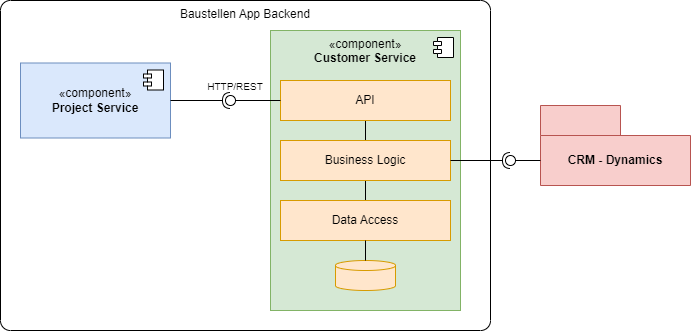

The diagram above was exported from draw.io. Its source (the exported page's mxGraphModel, read from the mxfile embedded in the PNG):
<mxGraphModel dx="1098" dy="1003" grid="1" gridSize="10" guides="1" tooltips="1" connect="1" arrows="1" fold="1" page="1" pageScale="1" pageWidth="1169" pageHeight="827" math="0" shadow="0">
  <root>
    <mxCell id="0" />
    <mxCell id="1" parent="0" />
    <mxCell id="GUdEhVKc1IcHSfxrooIw-1" value="Baustellen App Backend" style="rounded=1;whiteSpace=wrap;html=1;arcSize=3;fillColor=none;verticalAlign=top;labelPosition=center;verticalLabelPosition=middle;align=center;movable=1;resizable=1;rotatable=1;deletable=1;editable=1;locked=0;connectable=1;" vertex="1" parent="1">
      <mxGeometry x="380" y="370" width="490" height="330" as="geometry" />
    </mxCell>
    <mxCell id="GUdEhVKc1IcHSfxrooIw-2" value="«component»&lt;br&gt;&lt;b&gt;Customer Service&lt;/b&gt;" style="html=1;dropTarget=0;whiteSpace=wrap;fillColor=#d5e8d4;strokeColor=#82b366;verticalAlign=top;" vertex="1" parent="1">
      <mxGeometry x="650" y="400" width="190" height="280" as="geometry" />
    </mxCell>
    <mxCell id="GUdEhVKc1IcHSfxrooIw-3" value="" style="shape=module;jettyWidth=8;jettyHeight=4;" vertex="1" parent="GUdEhVKc1IcHSfxrooIw-2">
      <mxGeometry x="1" width="20" height="20" relative="1" as="geometry">
        <mxPoint x="-27" y="7" as="offset" />
      </mxGeometry>
    </mxCell>
    <mxCell id="GUdEhVKc1IcHSfxrooIw-4" value="«component»&lt;br&gt;&lt;b&gt;Project Service&lt;/b&gt;" style="html=1;dropTarget=0;whiteSpace=wrap;fillColor=#dae8fc;strokeColor=#6c8ebf;" vertex="1" parent="1">
      <mxGeometry x="400" y="432.5" width="150" height="75" as="geometry" />
    </mxCell>
    <mxCell id="GUdEhVKc1IcHSfxrooIw-5" value="" style="shape=module;jettyWidth=8;jettyHeight=4;" vertex="1" parent="GUdEhVKc1IcHSfxrooIw-4">
      <mxGeometry x="1" width="20" height="20" relative="1" as="geometry">
        <mxPoint x="-27" y="7" as="offset" />
      </mxGeometry>
    </mxCell>
    <mxCell id="GUdEhVKc1IcHSfxrooIw-6" style="edgeStyle=orthogonalEdgeStyle;rounded=0;orthogonalLoop=1;jettySize=auto;html=1;exitX=0.5;exitY=1;exitDx=0;exitDy=0;entryX=0.5;entryY=0;entryDx=0;entryDy=0;endArrow=none;startFill=0;" edge="1" parent="1" source="GUdEhVKc1IcHSfxrooIw-7" target="GUdEhVKc1IcHSfxrooIw-9">
      <mxGeometry relative="1" as="geometry" />
    </mxCell>
    <mxCell id="GUdEhVKc1IcHSfxrooIw-7" value="API" style="rounded=0;whiteSpace=wrap;html=1;fillColor=#ffe6cc;strokeColor=#d79b00;" vertex="1" parent="1">
      <mxGeometry x="660" y="450" width="170" height="40" as="geometry" />
    </mxCell>
    <mxCell id="GUdEhVKc1IcHSfxrooIw-8" style="edgeStyle=orthogonalEdgeStyle;rounded=0;orthogonalLoop=1;jettySize=auto;html=1;exitX=0.5;exitY=1;exitDx=0;exitDy=0;entryX=0.5;entryY=0;entryDx=0;entryDy=0;endArrow=none;startFill=0;" edge="1" parent="1" source="GUdEhVKc1IcHSfxrooIw-9" target="GUdEhVKc1IcHSfxrooIw-10">
      <mxGeometry relative="1" as="geometry" />
    </mxCell>
    <mxCell id="GUdEhVKc1IcHSfxrooIw-9" value="Business Logic" style="rounded=0;whiteSpace=wrap;html=1;fillColor=#ffe6cc;strokeColor=#d79b00;" vertex="1" parent="1">
      <mxGeometry x="660" y="510" width="170" height="40" as="geometry" />
    </mxCell>
    <mxCell id="GUdEhVKc1IcHSfxrooIw-10" value="Data Access" style="rounded=0;whiteSpace=wrap;html=1;fillColor=#ffe6cc;strokeColor=#d79b00;" vertex="1" parent="1">
      <mxGeometry x="660" y="570" width="170" height="40" as="geometry" />
    </mxCell>
    <mxCell id="GUdEhVKc1IcHSfxrooIw-11" value="" style="strokeWidth=1;html=1;shape=mxgraph.flowchart.database;whiteSpace=wrap;fillColor=#ffe6cc;strokeColor=#d79b00;" vertex="1" parent="1">
      <mxGeometry x="715" y="630" width="60" height="30" as="geometry" />
    </mxCell>
    <mxCell id="GUdEhVKc1IcHSfxrooIw-12" style="edgeStyle=orthogonalEdgeStyle;rounded=0;orthogonalLoop=1;jettySize=auto;html=1;exitX=0.5;exitY=1;exitDx=0;exitDy=0;entryX=0.5;entryY=0;entryDx=0;entryDy=0;entryPerimeter=0;endArrow=none;startFill=0;" edge="1" parent="1" source="GUdEhVKc1IcHSfxrooIw-10" target="GUdEhVKc1IcHSfxrooIw-11">
      <mxGeometry relative="1" as="geometry" />
    </mxCell>
    <mxCell id="GUdEhVKc1IcHSfxrooIw-13" value="" style="ellipse;whiteSpace=wrap;html=1;align=center;aspect=fixed;fillColor=none;strokeColor=none;resizable=0;perimeter=centerPerimeter;rotatable=0;allowArrows=0;points=[];outlineConnect=1;" vertex="1" parent="1">
      <mxGeometry x="590" y="470" width="10" height="10" as="geometry" />
    </mxCell>
    <mxCell id="GUdEhVKc1IcHSfxrooIw-14" value="" style="rounded=0;orthogonalLoop=1;jettySize=auto;html=1;endArrow=halfCircle;endFill=0;endSize=6;strokeWidth=1;sketch=0;fontSize=12;curved=1;exitX=1;exitY=0.5;exitDx=0;exitDy=0;" edge="1" parent="1" source="GUdEhVKc1IcHSfxrooIw-4">
      <mxGeometry relative="1" as="geometry">
        <mxPoint x="615" y="475" as="sourcePoint" />
        <mxPoint x="610" y="470" as="targetPoint" />
      </mxGeometry>
    </mxCell>
    <mxCell id="GUdEhVKc1IcHSfxrooIw-15" value="" style="ellipse;whiteSpace=wrap;html=1;align=center;aspect=fixed;fillColor=none;strokeColor=none;resizable=0;perimeter=centerPerimeter;rotatable=0;allowArrows=0;points=[];outlineConnect=1;" vertex="1" parent="1">
      <mxGeometry x="590" y="470" width="10" height="10" as="geometry" />
    </mxCell>
    <mxCell id="GUdEhVKc1IcHSfxrooIw-16" value="" style="rounded=0;orthogonalLoop=1;jettySize=auto;html=1;endArrow=oval;endFill=0;sketch=0;sourcePerimeterSpacing=0;targetPerimeterSpacing=0;endSize=10;exitX=0;exitY=0.5;exitDx=0;exitDy=0;" edge="1" parent="1" source="GUdEhVKc1IcHSfxrooIw-7">
      <mxGeometry relative="1" as="geometry">
        <mxPoint x="580" y="475" as="sourcePoint" />
        <mxPoint x="610" y="470" as="targetPoint" />
      </mxGeometry>
    </mxCell>
    <mxCell id="GUdEhVKc1IcHSfxrooIw-17" value="" style="ellipse;whiteSpace=wrap;html=1;align=center;aspect=fixed;fillColor=none;strokeColor=none;resizable=0;perimeter=centerPerimeter;rotatable=0;allowArrows=0;points=[];outlineConnect=1;" vertex="1" parent="1">
      <mxGeometry x="620" y="465" width="10" height="10" as="geometry" />
    </mxCell>
    <mxCell id="GUdEhVKc1IcHSfxrooIw-18" value="HTTP/REST" style="text;html=1;align=center;verticalAlign=middle;whiteSpace=wrap;rounded=0;fontSize=10;" vertex="1" parent="1">
      <mxGeometry x="580" y="450" width="70" height="12.5" as="geometry" />
    </mxCell>
    <mxCell id="GUdEhVKc1IcHSfxrooIw-19" value="CRM - Dynamics" style="shape=folder;fontStyle=1;tabWidth=80;tabHeight=30;tabPosition=left;html=1;boundedLbl=1;whiteSpace=wrap;fillColor=#f8cecc;strokeColor=#b85450;" vertex="1" parent="1">
      <mxGeometry x="920" y="475" width="150" height="80" as="geometry" />
    </mxCell>
    <mxCell id="GUdEhVKc1IcHSfxrooIw-20" value="" style="rounded=0;orthogonalLoop=1;jettySize=auto;html=1;endArrow=halfCircle;endFill=0;endSize=6;strokeWidth=1;sketch=0;fontSize=12;curved=1;exitX=1;exitY=0.5;exitDx=0;exitDy=0;" edge="1" parent="1" source="GUdEhVKc1IcHSfxrooIw-9">
      <mxGeometry relative="1" as="geometry">
        <mxPoint x="785" y="390" as="sourcePoint" />
        <mxPoint x="890" y="530" as="targetPoint" />
      </mxGeometry>
    </mxCell>
    <mxCell id="GUdEhVKc1IcHSfxrooIw-21" value="" style="ellipse;whiteSpace=wrap;html=1;align=center;aspect=fixed;fillColor=none;strokeColor=none;resizable=0;perimeter=centerPerimeter;rotatable=0;allowArrows=0;points=[];outlineConnect=1;" vertex="1" parent="1">
      <mxGeometry x="750" y="400" width="10" height="10" as="geometry" />
    </mxCell>
    <mxCell id="GUdEhVKc1IcHSfxrooIw-22" value="" style="rounded=0;orthogonalLoop=1;jettySize=auto;html=1;endArrow=oval;endFill=0;sketch=0;sourcePerimeterSpacing=0;targetPerimeterSpacing=0;endSize=10;exitX=0;exitY=0;exitDx=0;exitDy=55;exitPerimeter=0;" edge="1" parent="1" source="GUdEhVKc1IcHSfxrooIw-19">
      <mxGeometry relative="1" as="geometry">
        <mxPoint x="670" y="480" as="sourcePoint" />
        <mxPoint x="890" y="530" as="targetPoint" />
      </mxGeometry>
    </mxCell>
  </root>
</mxGraphModel>